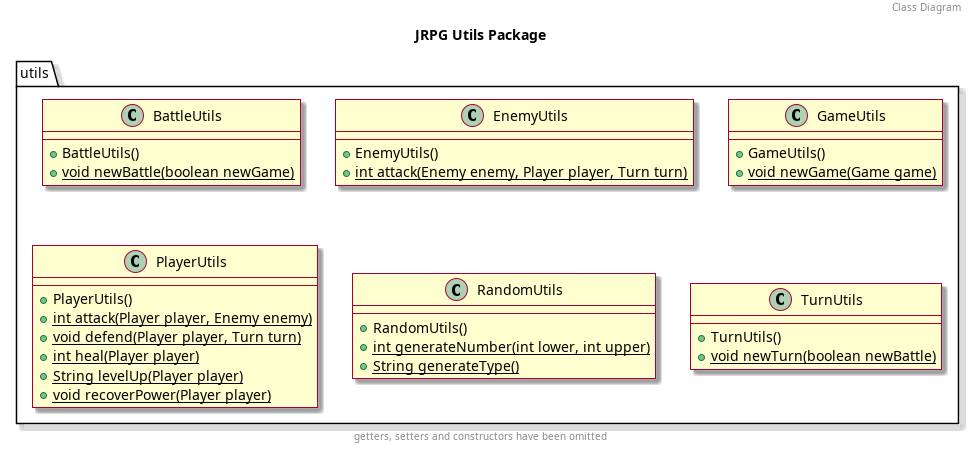

The diagram above was rendered by PlantUML. Its source (embedded in the PNG):
@startuml
skin rose
title JRPG Utils Package
header Class Diagram
footer getters, setters and constructors have been omitted

package "utils" 
{
    class BattleUtils {
        + BattleUtils()
        + {static} void newBattle(boolean newGame)
    }

    class EnemyUtils {
        + EnemyUtils()
        + {static} int attack(Enemy enemy, Player player, Turn turn)
    }

    class GameUtils {
        + GameUtils()
        + {static} void newGame(Game game)
    }

    class PlayerUtils {
        + PlayerUtils()
        + {static} int attack(Player player, Enemy enemy)
        + {static} void defend(Player player, Turn turn)
        + {static} int heal(Player player)
        + {static} String levelUp(Player player)
        + {static} void recoverPower(Player player)
    }

    class RandomUtils {
        + RandomUtils()
        + {static} int generateNumber(int lower, int upper)
        + {static} String generateType()
    }

    class TurnUtils{
        + TurnUtils()
        + {static} void newTurn(boolean newBattle)
    }
}

@enduml